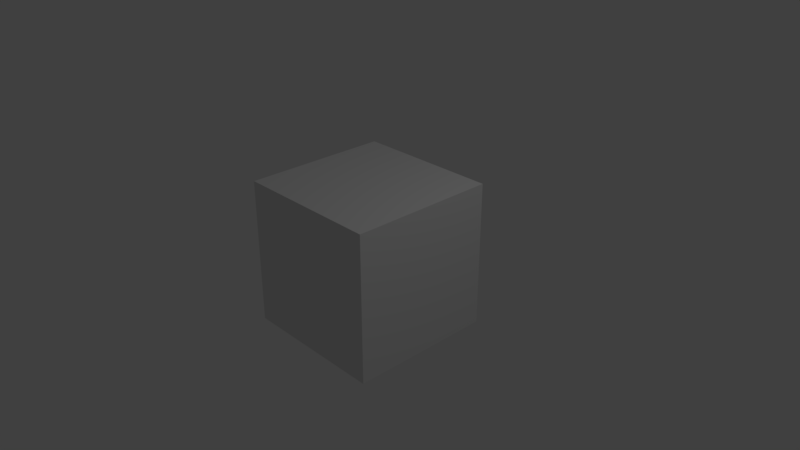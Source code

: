 # Source: ToyotaHilux.blend  (saved by Blender 2.79.0; exported with 4.5.12 LTS)
import bpy
from mathutils import Matrix  # noqa: F401  (used for matrix-valued properties, if any)

bpy.ops.wm.read_factory_settings(use_empty=True)
scene = bpy.context.scene
scene.name = 'Scene'

# ---- collections
col_collection_1 = bpy.data.collections.new('Collection 1'); scene.collection.children.link(col_collection_1)

# ---- materials (node trees are filled in below, after node groups)
mat_material = bpy.data.materials.new('Material')
mat_material.alpha_threshold = 0.0
mat_material.use_transparent_shadow = False
mat_material.roughness = 0.5
mat_material.line_color = (0.0, 0.0, 0.0, 1.0)

# ---- material node trees

# ---- world
world_world = bpy.data.worlds.new('World'); scene.world = world_world
world_world.color = (0.05088, 0.05088, 0.05088)
world_world.use_sun_shadow = False
world_world.sun_shadow_jitter_overblur = 0.0
world_world.cycles.sampling_method = 'MANUAL'

# ---- cameras
cam_camera = bpy.data.cameras.new('Camera')
cam_camera.clip_end = 100.0
cam_camera.lens = 35.0
cam_camera.sensor_width = 32.0
cam_camera.sensor_height = 18.0
cam_camera.ortho_scale = 7.314
cam_camera.dof.focus_distance = 0.0
cam_camera.dof.aperture_fstop = 128.0

# ---- lights
light_lamp = bpy.data.lights.new('Lamp', 'POINT')
light_lamp.transmission_factor = 0.0
light_lamp.cutoff_distance = 30.0
light_lamp.energy = 100.0
light_lamp.shadow_buffer_clip_start = 1.001
light_lamp.shadow_soft_size = 0.1
light_lamp.shadow_maximum_resolution = 0.006
light_lamp.use_absolute_resolution = True

# ---- meshes
me_cube = bpy.data.meshes.new('Cube')
me_cube.from_pydata([(1.0, 1.0, -1.0), (1.0, -1.0, -1.0), (-1.0, -1.0, -1.0), (-1.0, 1.0, -1.0), (1.0, 1.0, 1.0), (1.0, -1.0, 1.0), (-1.0, -1.0, 1.0), (-1.0, 1.0, 1.0)], [], [(0, 1, 2, 3), (4, 7, 6, 5), (0, 4, 5, 1), (1, 5, 6, 2), (2, 6, 7, 3), (4, 0, 3, 7)])
me_cube.materials.append(mat_material)
me_cube.use_remesh_preserve_volume = False
me_cube.use_remesh_preserve_attributes = False
me_cube.use_mirror_vertex_groups = False
me_cube.update()

# ---- objects
ob_cube = bpy.data.objects.new('Cube', me_cube)
ob_lamp = bpy.data.objects.new('Lamp', light_lamp)
ob_camera = bpy.data.objects.new('Camera', cam_camera)

# ---- transforms, parenting, visibility, modifiers, constraints
ob_cube.location = (0.0, 0.0, 0.0)
ob_cube.lock_rotations_4d = False
ob_cube.empty_display_type = 'ARROWS'
ob_cube.lineart.crease_threshold = 0.0
ob_lamp.location = (4.076, 1.005, 5.904)
ob_lamp.rotation_euler = (0.6503, 0.05522, 1.866)
ob_lamp.lock_rotations_4d = False
ob_lamp.empty_display_type = 'ARROWS'
ob_lamp.color = (0.0, 0.0, 0.0, 0.0)
ob_lamp.lineart.crease_threshold = 0.0
ob_camera.location = (7.481, -6.508, 5.344)
ob_camera.rotation_euler = (1.109, 0.0, 0.8149)
ob_camera.lock_rotations_4d = False
ob_camera.empty_display_type = 'ARROWS'
ob_camera.color = (0.0, 0.0, 0.0, 0.0)
ob_camera.display_type = 'WIRE'
ob_camera.lineart.crease_threshold = 0.0

# ---- collection membership
col_collection_1.objects.link(ob_cube)
col_collection_1.objects.link(ob_lamp)
col_collection_1.objects.link(ob_camera)

# ---- scene / render settings (as saved in the file)
scene.camera = ob_camera
scene.frame_start = 1; scene.frame_end = 250; scene.frame_set(1)
scene.render.engine = 'BLENDER_EEVEE_NEXT'
scene.render.resolution_percentage = 50
scene.render.dither_intensity = 0.0
scene.cycles.use_denoising = False
scene.cycles.samples = 128
scene.cycles.sampling_pattern = 'TABULATED_SOBOL'
scene.cycles.use_adaptive_sampling = False
scene.cycles.use_light_tree = False
scene.cycles.blur_glossy = 0.0
scene.cycles.sample_clamp_indirect = 0.0
scene.view_settings.view_transform = 'Standard'
bpy.context.view_layer.update()
